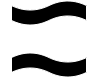

The diagram above was exported from draw.io. Its source (the exported page's mxGraphModel, read from the mxfile embedded in the PNG):
<mxGraphModel dx="274" dy="98" grid="1" gridSize="1" guides="1" tooltips="1" connect="1" arrows="1" fold="1" page="1" pageScale="1" pageWidth="50" pageHeight="50" math="0" shadow="0">
  <root>
    <mxCell id="0" />
    <mxCell id="1" parent="0" />
    <mxCell id="awvzy8FAKTtYrRyUJkHX-1" value="" style="shape=tape;whiteSpace=wrap;html=1;" vertex="1" parent="1">
      <mxGeometry x="311" y="211" width="75" height="25" as="geometry" />
    </mxCell>
    <mxCell id="awvzy8FAKTtYrRyUJkHX-2" value="" style="endArrow=none;dashed=1;html=1;rounded=0;" edge="1" parent="1">
      <mxGeometry width="50" height="50" relative="1" as="geometry">
        <mxPoint x="300" y="250" as="sourcePoint" />
        <mxPoint x="400" y="250" as="targetPoint" />
      </mxGeometry>
    </mxCell>
    <mxCell id="awvzy8FAKTtYrRyUJkHX-3" value="" style="shape=tape;whiteSpace=wrap;html=1;flipH=1;" vertex="1" parent="1">
      <mxGeometry x="311" y="263" width="75" height="25" as="geometry" />
    </mxCell>
  </root>
</mxGraphModel>